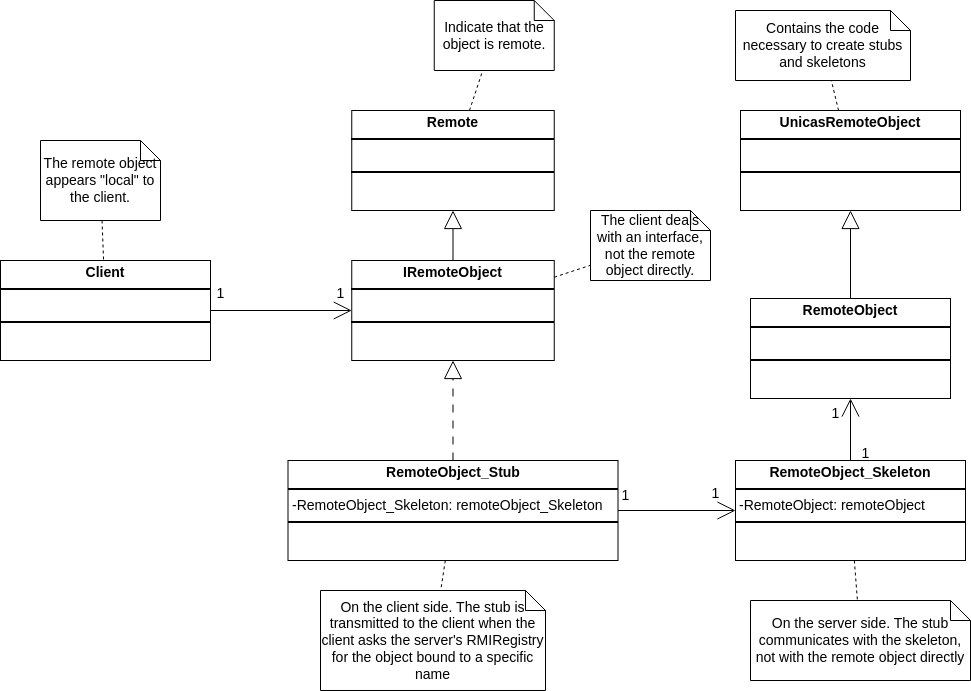

The diagram above was exported from draw.io. Its source (the exported page's mxGraphModel, read from the mxfile embedded in the PNG):
<mxGraphModel dx="2212" dy="1943" grid="1" gridSize="10" guides="1" tooltips="1" connect="1" arrows="1" fold="1" page="1" pageScale="1" pageWidth="850" pageHeight="1100" math="0" shadow="0">
  <root>
    <mxCell id="0" />
    <mxCell id="1" parent="0" />
    <mxCell id="a_vbJ974kr3QcUnf4rnL-2" value="&lt;p style=&quot;margin:0px;margin-top:4px;text-align:center;&quot;&gt;&lt;b&gt;Remote&lt;/b&gt;&lt;/p&gt;&lt;hr style=&quot;border-style:solid;&quot;&gt;&lt;p style=&quot;margin:0px;margin-left:4px;&quot;&gt;&lt;br&gt;&lt;/p&gt;&lt;hr style=&quot;border-style:solid;&quot;&gt;&lt;p style=&quot;margin:0px;margin-left:4px;&quot;&gt;&lt;br&gt;&lt;/p&gt;" style="verticalAlign=top;align=left;overflow=fill;html=1;whiteSpace=wrap;fontSize=14;" vertex="1" parent="1">
      <mxGeometry x="-28.75" y="-150" width="202.5" height="100" as="geometry" />
    </mxCell>
    <mxCell id="a_vbJ974kr3QcUnf4rnL-24" style="edgeStyle=orthogonalEdgeStyle;rounded=0;orthogonalLoop=1;jettySize=auto;html=1;endArrow=open;endFill=0;endSize=16;fontSize=14;" edge="1" parent="1" source="a_vbJ974kr3QcUnf4rnL-3" target="a_vbJ974kr3QcUnf4rnL-23">
      <mxGeometry relative="1" as="geometry" />
    </mxCell>
    <mxCell id="a_vbJ974kr3QcUnf4rnL-3" value="&lt;p style=&quot;margin:0px;margin-top:4px;text-align:center;&quot;&gt;&lt;b&gt;RemoteObject_Stub&lt;/b&gt;&lt;/p&gt;&lt;hr style=&quot;border-style:solid;&quot;&gt;&lt;p style=&quot;margin:0px;margin-left:4px;&quot;&gt;-RemoteObject_Skeleton: remoteObject_Skeleton&lt;/p&gt;&lt;hr style=&quot;border-style:solid;&quot;&gt;&lt;p style=&quot;margin:0px;margin-left:4px;&quot;&gt;&lt;br&gt;&lt;/p&gt;" style="verticalAlign=top;align=left;overflow=fill;html=1;whiteSpace=wrap;fontSize=14;" vertex="1" parent="1">
      <mxGeometry x="-92.5" y="200" width="330" height="100" as="geometry" />
    </mxCell>
    <mxCell id="a_vbJ974kr3QcUnf4rnL-21" style="rounded=0;orthogonalLoop=1;jettySize=auto;html=1;endArrow=block;endFill=0;endSize=16;fontSize=14;" edge="1" parent="1" source="a_vbJ974kr3QcUnf4rnL-20" target="a_vbJ974kr3QcUnf4rnL-2">
      <mxGeometry relative="1" as="geometry" />
    </mxCell>
    <mxCell id="a_vbJ974kr3QcUnf4rnL-20" value="&lt;p style=&quot;margin:0px;margin-top:4px;text-align:center;&quot;&gt;&lt;b&gt;IRemoteObject&lt;/b&gt;&lt;/p&gt;&lt;hr style=&quot;border-style:solid;&quot;&gt;&lt;p style=&quot;margin:0px;margin-left:4px;&quot;&gt;&lt;br&gt;&lt;/p&gt;&lt;hr style=&quot;border-style:solid;&quot;&gt;&lt;p style=&quot;margin:0px;margin-left:4px;&quot;&gt;&lt;br&gt;&lt;/p&gt;" style="verticalAlign=top;align=left;overflow=fill;html=1;whiteSpace=wrap;fontSize=14;" vertex="1" parent="1">
      <mxGeometry x="-28.75" width="202.5" height="100" as="geometry" />
    </mxCell>
    <mxCell id="a_vbJ974kr3QcUnf4rnL-22" style="rounded=0;orthogonalLoop=1;jettySize=auto;html=1;endArrow=block;endFill=0;endSize=16;dashed=1;dashPattern=8 8;fontSize=14;" edge="1" parent="1" source="a_vbJ974kr3QcUnf4rnL-3" target="a_vbJ974kr3QcUnf4rnL-20">
      <mxGeometry relative="1" as="geometry">
        <mxPoint x="83" y="10" as="sourcePoint" />
        <mxPoint x="83" y="-40" as="targetPoint" />
      </mxGeometry>
    </mxCell>
    <mxCell id="a_vbJ974kr3QcUnf4rnL-23" value="&lt;p style=&quot;margin:0px;margin-top:4px;text-align:center;&quot;&gt;&lt;b&gt;RemoteObject_Skeleton&lt;/b&gt;&lt;/p&gt;&lt;hr style=&quot;border-style:solid;&quot;&gt;&lt;p style=&quot;margin:0px;margin-left:4px;&quot;&gt;-RemoteObject: remoteObject&lt;/p&gt;&lt;hr style=&quot;border-style:solid;&quot;&gt;&lt;p style=&quot;margin:0px;margin-left:4px;&quot;&gt;&lt;br&gt;&lt;/p&gt;" style="verticalAlign=top;align=left;overflow=fill;html=1;whiteSpace=wrap;fontSize=14;" vertex="1" parent="1">
      <mxGeometry x="355" y="200" width="230" height="100" as="geometry" />
    </mxCell>
    <mxCell id="a_vbJ974kr3QcUnf4rnL-25" value="1" style="text;html=1;align=center;verticalAlign=middle;resizable=0;points=[];autosize=1;strokeColor=none;fillColor=none;fontSize=14;" vertex="1" parent="1">
      <mxGeometry x="230" y="220" width="30" height="30" as="geometry" />
    </mxCell>
    <mxCell id="a_vbJ974kr3QcUnf4rnL-26" value="1" style="text;html=1;align=center;verticalAlign=middle;resizable=0;points=[];autosize=1;strokeColor=none;fillColor=none;fontSize=14;" vertex="1" parent="1">
      <mxGeometry x="320" y="218" width="30" height="30" as="geometry" />
    </mxCell>
    <mxCell id="TRFoxyRZXQWXKS-_3F6C-1" value="&lt;p style=&quot;margin:0px;margin-top:4px;text-align:center;&quot;&gt;&lt;b&gt;RemoteObject&lt;/b&gt;&lt;/p&gt;&lt;hr style=&quot;border-style:solid;&quot;&gt;&lt;p style=&quot;margin:0px;margin-left:4px;&quot;&gt;&lt;br&gt;&lt;/p&gt;&lt;hr style=&quot;border-style:solid;&quot;&gt;&lt;p style=&quot;margin:0px;margin-left:4px;&quot;&gt;&lt;br&gt;&lt;/p&gt;" style="verticalAlign=top;align=left;overflow=fill;html=1;whiteSpace=wrap;fontSize=14;" vertex="1" parent="1">
      <mxGeometry x="370" y="38" width="200" height="100" as="geometry" />
    </mxCell>
    <mxCell id="TRFoxyRZXQWXKS-_3F6C-4" value="&lt;p style=&quot;margin:0px;margin-top:4px;text-align:center;&quot;&gt;&lt;b&gt;UnicasRemoteObject&lt;/b&gt;&lt;/p&gt;&lt;hr style=&quot;border-style:solid;&quot;&gt;&lt;p style=&quot;margin:0px;margin-left:4px;&quot;&gt;&lt;br&gt;&lt;/p&gt;&lt;hr style=&quot;border-style:solid;&quot;&gt;&lt;p style=&quot;margin:0px;margin-left:4px;&quot;&gt;&lt;br&gt;&lt;/p&gt;" style="verticalAlign=top;align=left;overflow=fill;html=1;whiteSpace=wrap;fontSize=14;" vertex="1" parent="1">
      <mxGeometry x="360" y="-150" width="220" height="100" as="geometry" />
    </mxCell>
    <mxCell id="TRFoxyRZXQWXKS-_3F6C-5" style="rounded=0;orthogonalLoop=1;jettySize=auto;html=1;endArrow=block;endFill=0;endSize=16;fontSize=14;" edge="1" parent="1" source="TRFoxyRZXQWXKS-_3F6C-1" target="TRFoxyRZXQWXKS-_3F6C-4">
      <mxGeometry relative="1" as="geometry">
        <mxPoint x="528" y="210" as="sourcePoint" />
        <mxPoint x="527" y="150" as="targetPoint" />
      </mxGeometry>
    </mxCell>
    <mxCell id="TRFoxyRZXQWXKS-_3F6C-6" value="&lt;p style=&quot;margin:0px;margin-top:4px;text-align:center;&quot;&gt;&lt;b&gt;Client&lt;/b&gt;&lt;/p&gt;&lt;hr style=&quot;border-style:solid;&quot;&gt;&lt;p style=&quot;margin:0px;margin-left:4px;&quot;&gt;&lt;br&gt;&lt;/p&gt;&lt;hr style=&quot;border-style:solid;&quot;&gt;&lt;p style=&quot;margin:0px;margin-left:4px;&quot;&gt;&lt;br&gt;&lt;/p&gt;" style="verticalAlign=top;align=left;overflow=fill;html=1;whiteSpace=wrap;fontSize=14;" vertex="1" parent="1">
      <mxGeometry x="-380" width="210" height="100" as="geometry" />
    </mxCell>
    <mxCell id="TRFoxyRZXQWXKS-_3F6C-7" style="edgeStyle=orthogonalEdgeStyle;rounded=0;orthogonalLoop=1;jettySize=auto;html=1;endArrow=open;endFill=0;endSize=16;fontSize=14;" edge="1" parent="1" source="TRFoxyRZXQWXKS-_3F6C-6" target="a_vbJ974kr3QcUnf4rnL-20">
      <mxGeometry relative="1" as="geometry">
        <mxPoint x="248" y="260" as="sourcePoint" />
        <mxPoint x="410" y="260" as="targetPoint" />
      </mxGeometry>
    </mxCell>
    <mxCell id="TRFoxyRZXQWXKS-_3F6C-9" value="1" style="text;html=1;align=center;verticalAlign=middle;resizable=0;points=[];autosize=1;strokeColor=none;fillColor=none;fontSize=14;" vertex="1" parent="1">
      <mxGeometry x="-175" y="18" width="30" height="30" as="geometry" />
    </mxCell>
    <mxCell id="TRFoxyRZXQWXKS-_3F6C-10" value="1" style="text;html=1;align=center;verticalAlign=middle;resizable=0;points=[];autosize=1;strokeColor=none;fillColor=none;fontSize=14;" vertex="1" parent="1">
      <mxGeometry x="-55" y="18" width="30" height="30" as="geometry" />
    </mxCell>
    <mxCell id="TRFoxyRZXQWXKS-_3F6C-11" style="rounded=0;orthogonalLoop=1;jettySize=auto;html=1;endArrow=open;endFill=0;endSize=16;fontSize=14;" edge="1" parent="1" source="a_vbJ974kr3QcUnf4rnL-23" target="TRFoxyRZXQWXKS-_3F6C-1">
      <mxGeometry relative="1" as="geometry">
        <mxPoint x="475" y="260" as="sourcePoint" />
        <mxPoint x="365" y="260" as="targetPoint" />
      </mxGeometry>
    </mxCell>
    <mxCell id="TRFoxyRZXQWXKS-_3F6C-12" value="1" style="text;html=1;align=center;verticalAlign=middle;resizable=0;points=[];autosize=1;strokeColor=none;fillColor=none;fontSize=14;" vertex="1" parent="1">
      <mxGeometry x="470" y="178" width="30" height="30" as="geometry" />
    </mxCell>
    <mxCell id="TRFoxyRZXQWXKS-_3F6C-13" value="1" style="text;html=1;align=center;verticalAlign=middle;resizable=0;points=[];autosize=1;strokeColor=none;fillColor=none;fontSize=14;" vertex="1" parent="1">
      <mxGeometry x="440" y="138" width="30" height="30" as="geometry" />
    </mxCell>
    <mxCell id="rfdXwUXzmt5sFw8roDKq-2" style="rounded=0;orthogonalLoop=1;jettySize=auto;html=1;dashed=1;endArrow=none;startFill=0;fontSize=14;" edge="1" parent="1" source="rfdXwUXzmt5sFw8roDKq-1" target="TRFoxyRZXQWXKS-_3F6C-6">
      <mxGeometry relative="1" as="geometry" />
    </mxCell>
    <mxCell id="rfdXwUXzmt5sFw8roDKq-1" value="The remote object appears &quot;local&quot; to the client." style="shape=note;size=20;whiteSpace=wrap;html=1;fontSize=14;" vertex="1" parent="1">
      <mxGeometry x="-340" y="-120" width="120" height="80" as="geometry" />
    </mxCell>
    <mxCell id="rfdXwUXzmt5sFw8roDKq-5" value="Indicate that the object is remote." style="shape=note;size=20;whiteSpace=wrap;html=1;fontSize=14;" vertex="1" parent="1">
      <mxGeometry x="53.75" y="-260" width="120" height="70" as="geometry" />
    </mxCell>
    <mxCell id="rfdXwUXzmt5sFw8roDKq-6" style="rounded=0;orthogonalLoop=1;jettySize=auto;html=1;dashed=1;endArrow=none;startFill=0;fontSize=14;" edge="1" parent="1" source="a_vbJ974kr3QcUnf4rnL-2" target="rfdXwUXzmt5sFw8roDKq-5">
      <mxGeometry relative="1" as="geometry">
        <mxPoint x="-268" y="-30" as="sourcePoint" />
        <mxPoint x="-267" y="10" as="targetPoint" />
      </mxGeometry>
    </mxCell>
    <mxCell id="rfdXwUXzmt5sFw8roDKq-7" value="The client deals with an interface, not the remote object directly." style="shape=note;size=20;whiteSpace=wrap;html=1;fontSize=14;" vertex="1" parent="1">
      <mxGeometry x="210" y="-50" width="120" height="70" as="geometry" />
    </mxCell>
    <mxCell id="rfdXwUXzmt5sFw8roDKq-9" style="rounded=0;orthogonalLoop=1;jettySize=auto;html=1;dashed=1;endArrow=none;startFill=0;fontSize=14;" edge="1" parent="1" source="a_vbJ974kr3QcUnf4rnL-20" target="rfdXwUXzmt5sFw8roDKq-7">
      <mxGeometry relative="1" as="geometry">
        <mxPoint x="106" y="-140" as="sourcePoint" />
        <mxPoint x="144" y="-220" as="targetPoint" />
      </mxGeometry>
    </mxCell>
    <mxCell id="rfdXwUXzmt5sFw8roDKq-10" value="On the client side. The stub is transmitted to the client when the client asks the server's RMIRegistry for the object bound to a specific name" style="shape=note;size=20;whiteSpace=wrap;html=1;fontSize=14;" vertex="1" parent="1">
      <mxGeometry x="-60" y="330" width="225" height="100" as="geometry" />
    </mxCell>
    <mxCell id="rfdXwUXzmt5sFw8roDKq-11" style="rounded=0;orthogonalLoop=1;jettySize=auto;html=1;dashed=1;endArrow=none;startFill=0;fontSize=14;" edge="1" parent="1" source="a_vbJ974kr3QcUnf4rnL-3" target="rfdXwUXzmt5sFw8roDKq-10">
      <mxGeometry relative="1" as="geometry">
        <mxPoint x="184" y="27" as="sourcePoint" />
        <mxPoint x="220" y="15" as="targetPoint" />
      </mxGeometry>
    </mxCell>
    <mxCell id="rfdXwUXzmt5sFw8roDKq-12" value="On the server side. The stub communicates with the skeleton, not with the remote object directly" style="shape=note;size=20;whiteSpace=wrap;html=1;fontSize=14;" vertex="1" parent="1">
      <mxGeometry x="370" y="340" width="220" height="80" as="geometry" />
    </mxCell>
    <mxCell id="rfdXwUXzmt5sFw8roDKq-13" style="rounded=0;orthogonalLoop=1;jettySize=auto;html=1;dashed=1;endArrow=none;startFill=0;fontSize=14;" edge="1" parent="1" source="a_vbJ974kr3QcUnf4rnL-23" target="rfdXwUXzmt5sFw8roDKq-12">
      <mxGeometry relative="1" as="geometry">
        <mxPoint x="65" y="310" as="sourcePoint" />
        <mxPoint x="48" y="360" as="targetPoint" />
      </mxGeometry>
    </mxCell>
    <mxCell id="rfdXwUXzmt5sFw8roDKq-14" value="Contains the code necessary to create stubs and skeletons" style="shape=note;size=20;whiteSpace=wrap;html=1;fontSize=14;" vertex="1" parent="1">
      <mxGeometry x="355" y="-250" width="175" height="70" as="geometry" />
    </mxCell>
    <mxCell id="rfdXwUXzmt5sFw8roDKq-15" style="rounded=0;orthogonalLoop=1;jettySize=auto;html=1;dashed=1;endArrow=none;startFill=0;fontSize=14;" edge="1" parent="1" source="TRFoxyRZXQWXKS-_3F6C-4" target="rfdXwUXzmt5sFw8roDKq-14">
      <mxGeometry relative="1" as="geometry">
        <mxPoint x="106" y="-140" as="sourcePoint" />
        <mxPoint x="144" y="-220" as="targetPoint" />
      </mxGeometry>
    </mxCell>
  </root>
</mxGraphModel>